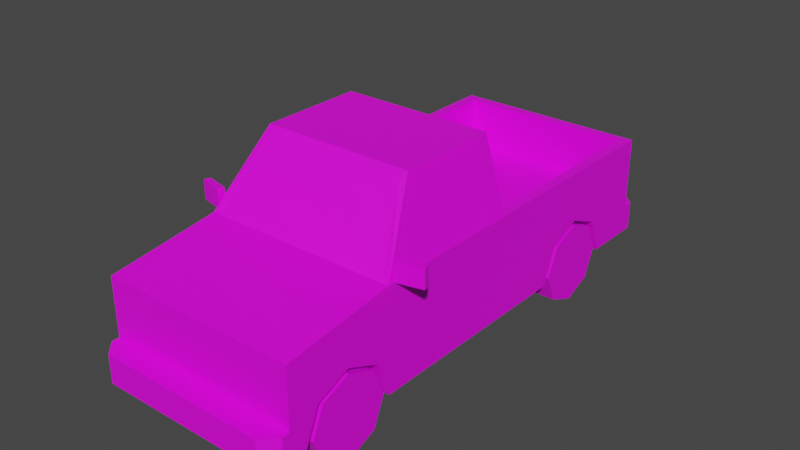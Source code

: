 # Source: Veh_Pickup_01_White.blend  (saved by Blender 2.90.8; exported with 4.5.12 LTS)
import bpy
from mathutils import Matrix  # noqa: F401  (used for matrix-valued properties, if any)

bpy.ops.wm.read_factory_settings(use_empty=True)
scene = bpy.context.scene
scene.name = 'Scene'

# ---- collections
col_collection = bpy.data.collections.new('Collection'); scene.collection.children.link(col_collection)

# ---- images (referenced by path relative to the original .blend; pixels are not part of the script)
import os
ASSET_DIR = os.environ.get("B2B_ASSET_DIR", "")  # directory of the original .blend (textures are referenced by path, not embedded)
HERE = os.path.dirname(os.path.abspath(__file__))  # packed textures are extracted next to this script under _unpacked/

def load_image(name, relpath, width, height, colorspace="sRGB"):
    """Load a texture the original file referenced (path relative to the .blend, or extracted next to this script)."""
    p = next((c for c in (os.path.join(HERE, relpath), os.path.join(ASSET_DIR, relpath)) if relpath and os.path.exists(c)), "")
    if p:
        img = bpy.data.images.load(p, check_existing=True)
        img.name = name
    else:  # same state as the original file: an image datablock whose file is absent (Cycles renders it pink)
        img = bpy.data.images.new(name, width, height)
        img.source = "FILE"
        img.filepath = "//" + (relpath or name)
    img.colorspace_settings.name = colorspace
    return img
img_city_vehicles_pallete_png_032 = load_image('city_vehicles_pallete.png.032', 'city_vehicles_pallete.png', 1024, 1024, 'sRGB')

# ---- materials (node trees are filled in below, after node groups)
mat_material_033 = bpy.data.materials.new('Material.033')
mat_material_033.use_transparent_shadow = False

# ---- material node trees
mat_material_033.use_nodes = True; mat_material_033.node_tree.nodes.clear()
_N = mat_material_033.node_tree.nodes; _L = mat_material_033.node_tree.links
n0 = _N.new('ShaderNodeBsdfPrincipled'); n0.name = 'Principled BSDF'; n0.location = (10, 300)
n0.distribution = 'GGX'
n0.subsurface_method = 'BURLEY'
n0.inputs[3].default_value = 1.45
n0.inputs[27].default_value = (0.0, 0.0, 0.0, 1.0)
n0.inputs[28].default_value = 1.0
n1 = _N.new('ShaderNodeOutputMaterial'); n1.name = 'Material Output'; n1.location = (300, 300)
n2 = _N.new('ShaderNodeTexImage'); n2.name = 'Image Texture'; n2.location = (-364, 125)
n2.image = img_city_vehicles_pallete_png_032
n2.interpolation = 'Closest'
_L.new(n0.outputs[0], n1.inputs[0])
_L.new(n2.outputs[0], n0.inputs[0])
n1.is_active_output = True

# ---- world
world_world = bpy.data.worlds.new('World'); scene.world = world_world
world_world.use_nodes = True; world_world.node_tree.nodes.clear()
_N = world_world.node_tree.nodes; _L = world_world.node_tree.links
n0 = _N.new('ShaderNodeOutputWorld'); n0.name = 'World Output'; n0.location = (300, 300)
n1 = _N.new('ShaderNodeBackground'); n1.name = 'Background'; n1.location = (10, 300)
n1.inputs[0].default_value = (0.05088, 0.05088, 0.05088, 1.0)
_L.new(n1.outputs[0], n0.inputs[0])
n0.is_active_output = True
world_world.color = (0.05088, 0.05088, 0.05088)
world_world.use_sun_shadow = False
world_world.sun_shadow_jitter_overblur = 0.0

# ---- meshes
me_plane_169 = bpy.data.meshes.new('Plane.169')
me_plane_169.from_pydata([(0.3086, 0.6442, 0.3738), (0.3086, 0.8263, 0.4504), (0.3086, 1.008, 0.3738), (0.3413, -1.079, 0.3738), (0.3413, -0.8971, 0.4504), (0.3413, -0.7151, 0.3738), (0.5317, -1.241, 0.6446), (0.5317, -1.241, 0.1786), (0.4226, 0.02507, 1.078), (0.5317, 0.1841, 0.1786), (0.4844, -0.622, 0.7519), (0.5317, -0.6444, 0.1786), (0.3832, -0.3944, 1.084), (0.4763, 0.2395, 0.7236), (0.5317, 1.365, 0.1786), (0.4763, 1.31, 0.7236), (0.3413, -0.8971, 0.1786), (0.5317, -1.079, 0.3738), (0.5317, -0.7151, 0.3738), (0.5317, -0.8971, 0.4504), (0.3413, -1.159, 0.1786), (0.5317, -1.159, 0.1786), (0.3413, -0.6444, 0.1786), (0.3086, 0.8263, 0.1786), (0.5317, 0.6442, 0.3738), (0.5317, 1.008, 0.3738), (0.5317, 0.8263, 0.4504), (0.5317, 0.5696, 0.1786), (0.3086, 0.5696, 0.1786), (0.5317, 1.081, 0.1786), (0.3086, 1.081, 0.1786), (0.5317, -1.241, 0.3293), (0.4567, -1.357, 0.3293), (0.5317, -1.282, 0.3293), (0.5317, -1.282, 0.1786), (0.4567, -1.357, 0.1786), (0.5317, 1.365, 0.7236), (0.5198, 0.02507, 0.7576), (0.4763, 1.31, 0.4545), (0.4763, 0.2395, 0.4545), (0.5317, 1.365, 0.3293), (0.4603, 1.493, 0.1786), (0.5317, 1.421, 0.1786), (0.5317, 1.421, 0.3293), (0.4603, 1.493, 0.3293), (0.4226, -0.354, 1.078), (0.5198, -0.5726, 0.7576), (0.4682, 0.1841, 0.7686), (0.3788, 0.1841, 1.067), (0.4107, -0.372, 1.112), (0.5317, -0.6444, 0.7236), (0.5317, 0.1841, 0.7236), (0.4107, 0.1841, 1.112), (0.5317, -1.241, 0.5608), (0.5317, -1.241, 0.4241), (0.3239, -1.241, 0.5608), (0.3239, -1.241, 0.4241), (0.4872, -1.241, 0.4241), (0.4872, -1.241, 0.5608), (0.5317, 1.365, 0.445), (0.5317, 1.365, 0.6515), (0.4192, 1.365, 0.6515), (0.4192, 1.365, 0.445), (0.5317, 1.365, 0.4823), (0.4192, 1.365, 0.4823), (0.2395, -1.241, 0.5608), (0.2395, -1.241, 0.4241), (0.08405, 1.493, 0.3017), (0.08405, 1.493, 0.2051), (0.07127, -1.357, 0.3009), (0.07127, -1.357, 0.2116), (0.04749, 1.365, 0.6618), (0.04749, 1.365, 0.6286), (0.0293, -1.241, 0.4949), (-0.3086, 0.6442, 0.3738), (-0.3086, 0.8263, 0.4504), (-0.3086, 1.008, 0.3738), (-0.3413, -1.079, 0.3738), (-0.3413, -0.8971, 0.4504), (-0.3413, -0.7151, 0.3738), (-0.5317, -1.241, 0.6446), (-0.5317, -1.241, 0.1786), (-0.4226, 0.02507, 1.078), (-0.5317, 0.1841, 0.1786), (-0.4844, -0.622, 0.7519), (-0.5317, -0.6444, 0.1786), (-0.3832, -0.3944, 1.084), (-0.4763, 0.2395, 0.7236), (-0.5317, 1.365, 0.1786), (-0.4763, 1.31, 0.7236), (0.0, 0.1841, 1.112), (0.0, -0.6444, 0.7236), (0.0, -0.372, 1.112), (0.0, 0.1841, 0.7236), (0.0, 1.365, 0.7236), (0.0, -1.241, 0.6446), (0.0, -1.241, 0.1786), (0.0, 0.1841, 0.1786), (0.0, 1.365, 0.1786), (-0.3413, -0.8971, 0.1786), (-0.5317, -1.079, 0.3738), (-0.5317, -0.7151, 0.3738), (-0.5317, -0.8971, 0.4504), (-0.3413, -1.159, 0.1786), (-0.5317, -1.159, 0.1786), (-0.3413, -0.6444, 0.1786), (-0.3086, 0.8263, 0.1786), (-0.5317, 0.6442, 0.3738), (-0.5317, 1.008, 0.3738), (-0.5317, 0.8263, 0.4504), (-0.5317, 0.5696, 0.1786), (-0.3086, 0.5696, 0.1786), (-0.5317, 1.081, 0.1786), (-0.3086, 1.081, 0.1786), (-0.5317, -1.241, 0.3293), (0.0, -1.241, 0.3293), (0.0, -1.357, 0.3293), (0.0, -1.357, 0.1786), (-0.4567, -1.357, 0.3293), (-0.5317, -1.282, 0.3293), (-0.5317, -1.282, 0.1786), (-0.4567, -1.357, 0.1786), (-0.5317, 1.365, 0.7236), (-0.5198, 0.02507, 0.7576), (0.0, 1.31, 0.7236), (0.0, 1.31, 0.4545), (0.0, 0.2395, 0.7236), (0.0, 0.2395, 0.4545), (-0.4763, 1.31, 0.4545), (-0.4763, 0.2395, 0.4545), (-0.5317, 1.365, 0.3293), (0.0, 1.365, 0.3293), (0.0, 1.493, 0.1786), (0.0, 1.493, 0.3293), (-0.4603, 1.493, 0.1786), (-0.5317, 1.421, 0.1786), (-0.5317, 1.421, 0.3293), (-0.4603, 1.493, 0.3293), (-0.4226, -0.354, 1.078), (-0.5198, -0.5726, 0.7576), (0.0, -0.3944, 1.084), (0.0, -0.622, 0.7519), (-0.4682, 0.1841, 0.7686), (-0.3788, 0.1841, 1.067), (-0.4107, -0.372, 1.112), (-0.5317, -0.6444, 0.7236), (-0.5317, 0.1841, 0.7236), (-0.4107, 0.1841, 1.112), (0.0, 0.1841, 0.7686), (0.0, 0.1841, 1.067), (0.0, -1.241, 0.5608), (-0.5317, -1.241, 0.5608), (0.0, -1.241, 0.4241), (-0.5317, -1.241, 0.4241), (-0.3239, -1.241, 0.5608), (-0.3239, -1.241, 0.4241), (-0.4872, -1.241, 0.4241), (-0.4872, -1.241, 0.5608), (-0.5317, 1.365, 0.445), (-0.5317, 1.365, 0.6515), (-0.4192, 1.365, 0.6515), (-0.4192, 1.365, 0.445), (-0.5317, 1.365, 0.4823), (-0.4192, 1.365, 0.4823), (-0.2395, -1.241, 0.5608), (-0.2395, -1.241, 0.4241), (0.0, 1.493, 0.2051), (0.0, 1.493, 0.3017), (-0.08405, 1.493, 0.3017), (-0.08405, 1.493, 0.2051), (0.0, -1.357, 0.3009), (0.0, -1.357, 0.2116), (-0.07127, -1.357, 0.3009), (-0.07127, -1.357, 0.2116), (0.0, 1.365, 0.6286), (0.0, 1.365, 0.6618), (-0.04749, 1.365, 0.6618), (-0.04749, 1.365, 0.6286), (0.0, -1.241, 0.5242), (0.0, -1.241, 0.4656), (-0.0293, -1.241, 0.4949), (0.5371, -0.6068, 0.724), (0.5371, -0.6068, 0.8264), (0.5276, -0.5726, 0.724), (0.5276, -0.5726, 0.8264), (0.6687, -0.5757, 0.724), (0.6687, -0.5757, 0.8264), (0.6592, -0.5416, 0.724), (0.6592, -0.5416, 0.8264), (-0.5371, -0.6068, 0.724), (-0.5371, -0.6068, 0.8264), (-0.5276, -0.5726, 0.724), (-0.5276, -0.5726, 0.8264), (-0.6687, -0.5757, 0.724), (-0.6687, -0.5757, 0.8264), (-0.6592, -0.5416, 0.724), (-0.6592, -0.5416, 0.8264)], [], [(0, 1, 26, 24), (1, 2, 25, 26), (2, 30, 29, 25), (3, 4, 19, 17), (4, 5, 18, 19), (5, 22, 11, 18), (45, 46, 37, 8), (6, 53, 54, 31, 7, 21, 17, 19, 18, 11, 50), (51, 9, 27, 24, 26, 25, 29, 14, 40, 59, 63, 60, 36), (10, 12, 140, 141), (15, 124, 125, 38), (6, 50, 91, 95), (48, 47, 148, 149), (49, 52, 90, 92), (96, 7, 34, 35, 117), (11, 22, 16, 20, 21, 7, 96, 97, 9), (14, 29, 30, 23, 28, 27, 9, 97, 98), (50, 11, 9, 51), (16, 3, 20), (16, 4, 3), (16, 5, 4), (20, 3, 17, 21), (22, 5, 16), (23, 0, 28), (23, 1, 0), (23, 2, 1), (28, 0, 24, 27), (30, 2, 23), (31, 115, 116, 32, 33), (115, 31, 54, 57, 56, 66, 152), (7, 31, 33, 34), (32, 35, 34, 33), (35, 32, 116, 170, 69, 70, 171, 117), (15, 13, 51, 36), (39, 38, 125, 127), (13, 126, 93, 51), (124, 15, 36, 94), (126, 13, 39, 127), (13, 15, 38, 39), (40, 14, 42, 43), (131, 40, 43, 44, 133), (133, 44, 41, 132, 166, 68, 67, 167), (41, 44, 43, 42), (14, 98, 132, 41, 42), (12, 10, 50, 49), (10, 141, 91, 50), (140, 12, 49, 92), (8, 37, 51, 52), (46, 45, 49, 50), (45, 8, 52, 49), (37, 46, 50, 51), (47, 48, 52, 51), (148, 47, 51, 93), (48, 149, 90, 52), (150, 65, 55, 58, 53, 6, 95), (152, 66, 65, 150, 178, 73, 179), (55, 56, 57, 58), (58, 57, 54, 53), (59, 62, 64, 63), (63, 64, 61, 60), (65, 66, 56, 55), (131, 174, 72, 71, 175, 94, 36, 60, 61, 64, 62, 59, 40), (167, 67, 68, 166), (171, 70, 69, 170), (175, 71, 72, 174), (179, 73, 178), (74, 107, 109, 75), (75, 109, 108, 76), (76, 108, 112, 113), (77, 100, 102, 78), (78, 102, 101, 79), (79, 101, 85, 105), (138, 82, 123, 139), (80, 145, 85, 101, 102, 100, 104, 81, 114, 153, 151), (146, 122, 159, 162, 158, 130, 88, 112, 108, 109, 107, 110, 83), (84, 141, 140, 86), (89, 128, 125, 124), (80, 95, 91, 145), (143, 149, 148, 142), (144, 92, 90, 147), (96, 117, 121, 120, 81), (85, 83, 97, 96, 81, 104, 103, 99, 105), (88, 98, 97, 83, 110, 111, 106, 113, 112), (145, 146, 83, 85), (99, 103, 77), (99, 77, 78), (99, 78, 79), (103, 104, 100, 77), (105, 99, 79), (106, 111, 74), (106, 74, 75), (106, 75, 76), (111, 110, 107, 74), (113, 106, 76), (114, 119, 118, 116, 115), (115, 152, 165, 155, 156, 153, 114), (81, 120, 119, 114), (118, 119, 120, 121), (121, 117, 171, 173, 172, 170, 116, 118), (89, 122, 146, 87), (129, 127, 125, 128), (87, 146, 93, 126), (124, 94, 122, 89), (126, 127, 129, 87), (87, 129, 128, 89), (130, 136, 135, 88), (131, 133, 137, 136, 130), (133, 167, 168, 169, 166, 132, 134, 137), (134, 135, 136, 137), (88, 135, 134, 132, 98), (86, 144, 145, 84), (84, 145, 91, 141), (140, 92, 144, 86), (82, 147, 146, 123), (139, 145, 144, 138), (138, 144, 147, 82), (123, 146, 145, 139), (142, 146, 147, 143), (148, 93, 146, 142), (143, 147, 90, 149), (150, 95, 80, 151, 157, 154, 164), (152, 179, 180, 178, 150, 164, 165), (154, 157, 156, 155), (157, 151, 153, 156), (158, 162, 163, 161), (162, 159, 160, 163), (164, 154, 155, 165), (131, 130, 158, 161, 163, 160, 159, 122, 94, 175, 176, 177, 174), (167, 166, 169, 168), (171, 170, 172, 173), (175, 174, 177, 176), (179, 178, 180), (181, 182, 184, 183), (183, 184, 188, 187), (187, 188, 186, 185), (185, 186, 182, 181), (183, 187, 185, 181), (188, 184, 182, 186), (189, 191, 192, 190), (191, 195, 196, 192), (195, 193, 194, 196), (193, 189, 190, 194), (191, 189, 193, 195), (196, 194, 190, 192)])
_uv = me_plane_169.uv_layers.new(name='UVMap')
_uv.uv.foreach_set('vector', [0.2228, 0.04157, 0.2228, 0.04085, 0.2237, 0.04085, 0.2237, 0.04157, 0.2228, 0.04085, 0.2228, 0.04013, 0.2237, 0.04013, 0.2237, 0.04085, 0.2202, 0.05522, 0.2194, 0.05522, 0.2194, 0.05434, 0.2202, 0.05434, 0.2162, 0.05476, 0.2162, 0.05404, 0.217, 0.05404, 0.217, 0.05476, 0.2162, 0.05404, 0.2162, 0.05333, 0.217, 0.05333, 0.217, 0.05404, 0.2233, 0.05434, 0.2233, 0.05512, 0.2226, 0.05512, 0.2226, 0.05434, 0.1263, 0.04226, 0.1285, 0.04053, 0.1285, 0.04524, 0.1263, 0.04524, 0.9203, 0.3399, 0.9208, 0.3399, 0.9215, 0.3399, 0.9219, 0.3399, 0.9227, 0.3399, 0.9227, 0.3406, 0.9217, 0.341, 0.9213, 0.342, 0.9217, 0.3429, 0.9227, 0.3433, 0.9199, 0.3433, 0.9199, 0.3475, 0.9227, 0.3475, 0.9227, 0.3495, 0.9217, 0.3499, 0.9213, 0.3508, 0.9217, 0.3518, 0.9227, 0.3521, 0.9227, 0.3536, 0.9219, 0.3536, 0.9213, 0.3536, 0.9212, 0.3536, 0.9203, 0.3536, 0.9199, 0.3536, 0.1202, 0.06482, 0.118, 0.06402, 0.118, 0.061, 0.1202, 0.061, 0.9186, 0.3475, 0.9186, 0.3519, 0.9161, 0.3519, 0.9161, 0.3475, 0.9227, 0.3509, 0.9261, 0.3509, 0.9261, 0.3536, 0.9227, 0.3536, 0.1154, 0.05802, 0.1174, 0.05731, 0.1174, 0.061, 0.1154, 0.061, 0.9081, 0.3542, 0.911, 0.3542, 0.911, 0.3564, 0.9081, 0.3564, 0.2095, 0.03857, 0.2074, 0.03857, 0.2074, 0.03841, 0.2077, 0.03812, 0.2095, 0.03812, 0.2074, 0.04116, 0.2082, 0.04116, 0.2082, 0.04017, 0.2082, 0.03914, 0.2074, 0.03914, 0.2074, 0.03857, 0.2095, 0.03857, 0.2095, 0.04442, 0.2074, 0.04442, 0.2074, 0.04907, 0.2074, 0.04796, 0.2083, 0.04796, 0.2083, 0.04695, 0.2083, 0.04594, 0.2074, 0.04594, 0.2074, 0.04442, 0.2095, 0.04442, 0.2095, 0.04907, 0.9199, 0.3433, 0.9227, 0.3433, 0.9227, 0.3475, 0.9199, 0.3475, 0.2235, 0.04538, 0.2227, 0.04467, 0.2235, 0.04435, 0.2235, 0.04538, 0.2224, 0.04538, 0.2227, 0.04467, 0.2235, 0.04538, 0.2227, 0.0461, 0.2224, 0.04538, 0.221, 0.05512, 0.221, 0.05434, 0.2217, 0.05434, 0.2217, 0.05512, 0.2235, 0.04638, 0.2227, 0.0461, 0.2235, 0.04538, 0.2075, 0.03622, 0.2029, 0.03192, 0.2075, 0.03015, 0.2238, 0.05002, 0.2228, 0.05002, 0.2231, 0.0493, 0.2238, 0.05002, 0.2231, 0.05073, 0.2228, 0.05002, 0.2194, 0.05522, 0.2186, 0.05522, 0.2186, 0.05434, 0.2194, 0.05434, 0.2238, 0.05102, 0.2231, 0.05073, 0.2238, 0.05002, 0.8233, 0.1182, 0.8233, 0.1167, 0.8236, 0.1167, 0.8236, 0.118, 0.8234, 0.1182, 0.9144, 0.357, 0.9144, 0.3542, 0.9149, 0.3542, 0.9149, 0.3545, 0.9149, 0.3553, 0.9149, 0.3557, 0.9149, 0.357, 0.8197, 0.1156, 0.8193, 0.1156, 0.8193, 0.1155, 0.8197, 0.1155, 0.8193, 0.1153, 0.8197, 0.1153, 0.8197, 0.1155, 0.8193, 0.1155, 0.8234, 0.1268, 0.823, 0.1268, 0.823, 0.1255, 0.8231, 0.1255, 0.8231, 0.1257, 0.8233, 0.1257, 0.8233, 0.1255, 0.8234, 0.1255, 0.923, 0.3396, 0.923, 0.3451, 0.9227, 0.3454, 0.9227, 0.3393, 0.9227, 0.3509, 0.9227, 0.3454, 0.9252, 0.3454, 0.9252, 0.3509, 0.923, 0.3451, 0.9254, 0.3451, 0.9254, 0.3454, 0.9227, 0.3454, 0.9254, 0.3396, 0.923, 0.3396, 0.9227, 0.3393, 0.9254, 0.3393, 0.9186, 0.3567, 0.9186, 0.3542, 0.92, 0.3542, 0.92, 0.3567, 0.9213, 0.3597, 0.9213, 0.3542, 0.9227, 0.3542, 0.9227, 0.3597, 0.8193, 0.1228, 0.8197, 0.1228, 0.8197, 0.123, 0.8193, 0.123, 0.8236, 0.1214, 0.8236, 0.1228, 0.8235, 0.1228, 0.8233, 0.1226, 0.8233, 0.1214, 0.8175, 0.1244, 0.8175, 0.1257, 0.8171, 0.1257, 0.8171, 0.1244, 0.8172, 0.1244, 0.8172, 0.1247, 0.8174, 0.1247, 0.8174, 0.1244, 0.8197, 0.1232, 0.8193, 0.1232, 0.8193, 0.123, 0.8197, 0.123, 0.2074, 0.04907, 0.2095, 0.04907, 0.2095, 0.04958, 0.2077, 0.04958, 0.2074, 0.0493, 0.9129, 0.3589, 0.9143, 0.3595, 0.9144, 0.3597, 0.9127, 0.3591, 0.9143, 0.3595, 0.9143, 0.357, 0.9144, 0.357, 0.9144, 0.3597, 0.9129, 0.357, 0.9129, 0.3589, 0.9127, 0.3591, 0.9127, 0.357, 0.9183, 0.3467, 0.9197, 0.3467, 0.9199, 0.3475, 0.9181, 0.3475, 0.9197, 0.3436, 0.9183, 0.3448, 0.9181, 0.3447, 0.9199, 0.3433, 0.9183, 0.3448, 0.9183, 0.3467, 0.9181, 0.3475, 0.9181, 0.3447, 0.9197, 0.3467, 0.9197, 0.3436, 0.9199, 0.3433, 0.9199, 0.3475, 0.9125, 0.3546, 0.9112, 0.355, 0.911, 0.3549, 0.9127, 0.3542, 0.9125, 0.357, 0.9125, 0.3546, 0.9127, 0.3542, 0.9127, 0.357, 0.9112, 0.355, 0.9112, 0.357, 0.911, 0.357, 0.911, 0.3549, 0.9156, 0.357, 0.9156, 0.3557, 0.9156, 0.3553, 0.9156, 0.3545, 0.9156, 0.3542, 0.916, 0.3542, 0.916, 0.357, 0.1173, 0.05736, 0.1173, 0.04955, 0.1217, 0.04955, 0.1217, 0.05736, 0.1205, 0.05736, 0.1196, 0.0564, 0.1186, 0.05736, 0.9775, 0.4861, 0.9722, 0.4861, 0.9722, 0.4798, 0.9775, 0.4798, 0.8839, 0.5665, 0.8837, 0.5665, 0.8837, 0.5664, 0.8839, 0.5664, 0.8788, 0.5906, 0.8788, 0.5875, 0.8798, 0.5875, 0.8798, 0.5906, 0.9054, 0.6013, 0.9054, 0.5967, 0.9123, 0.5967, 0.9123, 0.6013, 0.9156, 0.3557, 0.9149, 0.3557, 0.9149, 0.3553, 0.9156, 0.3553, 0.9261, 0.3536, 0.9276, 0.3536, 0.9276, 0.3538, 0.9278, 0.3538, 0.9278, 0.3536, 0.9281, 0.3536, 0.9281, 0.3563, 0.9277, 0.3563, 0.9277, 0.3557, 0.9269, 0.3557, 0.9267, 0.3557, 0.9267, 0.3563, 0.9261, 0.3563, 0.5068, 0.04759, 0.5068, 0.04796, 0.5064, 0.04796, 0.5064, 0.04759, 0.5162, 0.04933, 0.5162, 0.04964, 0.5158, 0.04964, 0.5158, 0.04933, 0.8174, 0.1167, 0.8174, 0.1276, 0.8098, 0.1276, 0.8098, 0.1167, 0.8106, 0.1174, 0.8173, 0.1107, 0.824, 0.1174, 0.2146, 0.0532, 0.2155, 0.0532, 0.2155, 0.05392, 0.2146, 0.05392, 0.2146, 0.05392, 0.2155, 0.05392, 0.2155, 0.05464, 0.2146, 0.05464, 0.2202, 0.05522, 0.2202, 0.05434, 0.221, 0.05434, 0.221, 0.05522, 0.2162, 0.05476, 0.2155, 0.05476, 0.2155, 0.05404, 0.2162, 0.05404, 0.2162, 0.05404, 0.2155, 0.05404, 0.2155, 0.05333, 0.2162, 0.05333, 0.2074, 0.0544, 0.2082, 0.0544, 0.2082, 0.05518, 0.2074, 0.05518, 0.1258, 0.04226, 0.1258, 0.04524, 0.1236, 0.04524, 0.1236, 0.04053, 0.916, 0.3399, 0.9164, 0.3433, 0.9136, 0.3433, 0.9146, 0.3429, 0.915, 0.342, 0.9146, 0.341, 0.9136, 0.3406, 0.9136, 0.3399, 0.9143, 0.3399, 0.9148, 0.3399, 0.9155, 0.3399, 0.9164, 0.3475, 0.9164, 0.3536, 0.916, 0.3536, 0.9151, 0.3536, 0.9149, 0.3536, 0.9143, 0.3536, 0.9136, 0.3536, 0.9136, 0.3521, 0.9146, 0.3518, 0.915, 0.3508, 0.9146, 0.3499, 0.9136, 0.3495, 0.9136, 0.3475, 0.1202, 0.05718, 0.1202, 0.061, 0.118, 0.061, 0.118, 0.05798, 0.9186, 0.3562, 0.9161, 0.3562, 0.9161, 0.3519, 0.9186, 0.3519, 0.9227, 0.3563, 0.9227, 0.3536, 0.9261, 0.3536, 0.9261, 0.3563, 0.1154, 0.06399, 0.1154, 0.061, 0.1174, 0.061, 0.1174, 0.06469, 0.9081, 0.3585, 0.9081, 0.3564, 0.911, 0.3564, 0.911, 0.3585, 0.2095, 0.03857, 0.2095, 0.03812, 0.2113, 0.03812, 0.2116, 0.03841, 0.2116, 0.03857, 0.2116, 0.04116, 0.2116, 0.04442, 0.2095, 0.04442, 0.2095, 0.03857, 0.2116, 0.03857, 0.2116, 0.03914, 0.2109, 0.03914, 0.2109, 0.04017, 0.2109, 0.04116, 0.2116, 0.04907, 0.2095, 0.04907, 0.2095, 0.04442, 0.2116, 0.04442, 0.2116, 0.04594, 0.2107, 0.04594, 0.2107, 0.04695, 0.2107, 0.04796, 0.2116, 0.04796, 0.9164, 0.3433, 0.9164, 0.3475, 0.9136, 0.3475, 0.9136, 0.3433, 0.2238, 0.04798, 0.2238, 0.04901, 0.2231, 0.04869, 0.2238, 0.04798, 0.2231, 0.04869, 0.2228, 0.04798, 0.2238, 0.04798, 0.2228, 0.04798, 0.2231, 0.04726, 0.2218, 0.05434, 0.2226, 0.05434, 0.2226, 0.05512, 0.2218, 0.05512, 0.2238, 0.04698, 0.2238, 0.04798, 0.2231, 0.04726, 0.2239, 0.03912, 0.2239, 0.04013, 0.2231, 0.03984, 0.2239, 0.03912, 0.2231, 0.03984, 0.2228, 0.03912, 0.2239, 0.03912, 0.2228, 0.03912, 0.2231, 0.03841, 0.2228, 0.04245, 0.2228, 0.04157, 0.2236, 0.04157, 0.2236, 0.04245, 0.2239, 0.03812, 0.2239, 0.03912, 0.2231, 0.03841, 0.8233, 0.1153, 0.8234, 0.1153, 0.8236, 0.1155, 0.8236, 0.1167, 0.8233, 0.1167, 0.9144, 0.357, 0.9149, 0.357, 0.9149, 0.3582, 0.9149, 0.3586, 0.9149, 0.3595, 0.9149, 0.3597, 0.9144, 0.3597, 0.8149, 0.1156, 0.8149, 0.1155, 0.8153, 0.1155, 0.8153, 0.1156, 0.8153, 0.1153, 0.8153, 0.1155, 0.8149, 0.1155, 0.8149, 0.1153, 0.8234, 0.1243, 0.8234, 0.1255, 0.8233, 0.1255, 0.8233, 0.1253, 0.8231, 0.1253, 0.8231, 0.1255, 0.823, 0.1255, 0.823, 0.1243, 0.9279, 0.3396, 0.9282, 0.3393, 0.9282, 0.3454, 0.9279, 0.3451, 0.9276, 0.3509, 0.9252, 0.3509, 0.9252, 0.3454, 0.9276, 0.3454, 0.9279, 0.3451, 0.9282, 0.3454, 0.9254, 0.3454, 0.9254, 0.3451, 0.9254, 0.3396, 0.9254, 0.3393, 0.9282, 0.3393, 0.9279, 0.3396, 0.9186, 0.3567, 0.92, 0.3567, 0.92, 0.3591, 0.9186, 0.3591, 0.9116, 0.3573, 0.9092, 0.3573, 0.9092, 0.3475, 0.9116, 0.3475, 0.8153, 0.1228, 0.8153, 0.123, 0.8149, 0.123, 0.8149, 0.1228, 0.8236, 0.1214, 0.8233, 0.1214, 0.8233, 0.1201, 0.8235, 0.1199, 0.8236, 0.1199, 0.8175, 0.1244, 0.8174, 0.1244, 0.8174, 0.1242, 0.8172, 0.1242, 0.8172, 0.1244, 0.8171, 0.1244, 0.8171, 0.1232, 0.8175, 0.1232, 0.8149, 0.1232, 0.8149, 0.123, 0.8153, 0.123, 0.8153, 0.1232, 0.2116, 0.04907, 0.2116, 0.0493, 0.2113, 0.04958, 0.2095, 0.04958, 0.2095, 0.04907, 0.9129, 0.355, 0.9127, 0.3549, 0.9144, 0.3542, 0.9143, 0.3545, 0.9143, 0.3545, 0.9144, 0.3542, 0.9144, 0.357, 0.9143, 0.357, 0.9129, 0.357, 0.9127, 0.357, 0.9127, 0.3549, 0.9129, 0.355, 0.918, 0.3467, 0.9181, 0.3475, 0.9164, 0.3475, 0.9165, 0.3467, 0.9165, 0.3436, 0.9164, 0.3433, 0.9181, 0.3447, 0.918, 0.3448, 0.918, 0.3448, 0.9181, 0.3447, 0.9181, 0.3475, 0.918, 0.3467, 0.9165, 0.3467, 0.9164, 0.3475, 0.9164, 0.3433, 0.9165, 0.3436, 0.9125, 0.3594, 0.9127, 0.3597, 0.911, 0.3591, 0.9112, 0.3589, 0.9125, 0.357, 0.9127, 0.357, 0.9127, 0.3597, 0.9125, 0.3594, 0.9112, 0.3589, 0.911, 0.3591, 0.911, 0.357, 0.9112, 0.357, 0.9156, 0.357, 0.916, 0.357, 0.916, 0.3597, 0.9156, 0.3597, 0.9156, 0.3595, 0.9156, 0.3586, 0.9156, 0.3582, 0.1173, 0.05736, 0.1186, 0.05736, 0.1196, 0.05831, 0.1205, 0.05736, 0.1217, 0.05736, 0.1217, 0.06517, 0.1173, 0.06517, 0.9775, 0.5114, 0.9775, 0.5177, 0.9722, 0.5177, 0.9722, 0.5114, 0.8839, 0.5676, 0.8839, 0.5677, 0.8837, 0.5677, 0.8837, 0.5676, 0.8788, 0.5607, 0.8798, 0.5607, 0.8798, 0.5638, 0.8788, 0.5638, 0.9054, 0.5578, 0.9123, 0.5578, 0.9123, 0.5624, 0.9054, 0.5624, 0.9156, 0.3582, 0.9156, 0.3586, 0.9149, 0.3586, 0.9149, 0.3582, 0.9261, 0.3536, 0.9261, 0.3509, 0.9267, 0.3509, 0.9267, 0.3514, 0.9269, 0.3514, 0.9277, 0.3514, 0.9277, 0.3509, 0.9281, 0.3509, 0.9281, 0.3536, 0.9278, 0.3536, 0.9278, 0.3533, 0.9276, 0.3533, 0.9276, 0.3536, 0.5068, 0.04759, 0.5064, 0.04759, 0.5064, 0.04722, 0.5068, 0.04722, 0.5162, 0.04933, 0.5158, 0.04933, 0.5158, 0.04902, 0.5162, 0.04902, 0.8174, 0.1167, 0.8098, 0.1167, 0.8098, 0.1058, 0.8174, 0.1058, 0.8106, 0.1174, 0.824, 0.1174, 0.8173, 0.1241, 0.1528, 0.06425, 0.1528, 0.06471, 0.1526, 0.06471, 0.1526, 0.06425, 0.953, 0.4955, 0.9525, 0.4955, 0.9525, 0.4949, 0.953, 0.495, 0.1528, 0.06471, 0.1528, 0.06516, 0.1526, 0.06516, 0.1526, 0.06471, 0.1629, 0.05999, 0.1624, 0.05999, 0.1624, 0.0594, 0.1629, 0.05941, 0.1526, 0.06364, 0.1526, 0.06304, 0.1528, 0.06303, 0.1528, 0.06363, 0.153, 0.06365, 0.153, 0.06425, 0.1528, 0.06424, 0.1528, 0.06364, 0.153, 0.06425, 0.1528, 0.06425, 0.1528, 0.06471, 0.153, 0.06471, 0.9424, 0.5039, 0.9424, 0.5033, 0.942, 0.5033, 0.942, 0.5039, 0.153, 0.06471, 0.1528, 0.06471, 0.1528, 0.06516, 0.153, 0.06516, 0.1624, 0.05999, 0.1624, 0.0594, 0.1619, 0.05941, 0.1619, 0.05999, 0.1528, 0.06364, 0.1526, 0.06365, 0.1526, 0.06425, 0.1528, 0.06424, 0.1528, 0.06363, 0.153, 0.06364, 0.153, 0.06304, 0.1528, 0.06303])
me_plane_169.materials.append(mat_material_033)
me_plane_169.use_remesh_fix_poles = True
me_plane_169.use_remesh_preserve_attributes = False
me_plane_169.use_mirror_vertex_groups = False
me_plane_169.update()
me_plane_168 = bpy.data.meshes.new('Plane.168')
me_plane_168.from_pydata([(0.3853, -0.8971, 0.2057), (0.5317, -0.8971, 0.2057), (0.3853, -0.6793, 0.2057), (0.5317, -0.6793, 0.2057), (0.3853, -0.7431, 0.0517), (0.5317, -0.7431, 0.0517), (0.3853, -0.8971, -0.0121), (0.5317, -0.8971, -0.0121), (0.3853, -1.051, 0.0517), (0.5317, -1.051, 0.0517), (0.3853, -1.115, 0.2057), (0.5317, -1.115, 0.2057), (0.3853, -1.051, 0.3597), (0.5317, -1.051, 0.3597), (0.3853, -0.8971, 0.4235), (0.5317, -0.8971, 0.4235), (0.3853, -0.7431, 0.3597), (0.5317, -0.7431, 0.3597), (0.5317, -0.8, 0.1086), (0.5317, -0.7598, 0.2057), (0.5317, -0.8971, 0.06842), (0.5317, -0.9942, 0.1086), (0.5317, -1.034, 0.2057), (0.5317, -0.9942, 0.3028), (0.5317, -0.8971, 0.343), (0.5317, -0.8, 0.3028)], [], [(0, 2, 4), (1, 18, 19), (2, 3, 5, 4), (0, 4, 6), (1, 20, 18), (4, 5, 7, 6), (0, 6, 8), (1, 21, 20), (6, 7, 9, 8), (0, 8, 10), (1, 22, 21), (8, 9, 11, 10), (0, 10, 12), (1, 23, 22), (10, 11, 13, 12), (0, 12, 14), (1, 24, 23), (12, 13, 15, 14), (0, 14, 16), (1, 25, 24), (14, 15, 17, 16), (0, 16, 2), (1, 19, 25), (16, 17, 3, 2), (19, 18, 5, 3), (18, 20, 7, 5), (20, 21, 9, 7), (21, 22, 11, 9), (22, 23, 13, 11), (23, 24, 15, 13), (24, 25, 17, 15), (25, 19, 3, 17)])
_uv = me_plane_168.uv_layers.new(name='UVMap')
_uv.uv.foreach_set('vector', [0.1225, 0.0431, 0.1222, 0.04237, 0.1228, 0.04237, 0.2431, 0.05392, 0.2426, 0.05373, 0.2429, 0.05346, 0.1232, 0.05064, 0.1238, 0.05064, 0.1238, 0.0512, 0.1232, 0.0512, 0.1225, 0.0431, 0.1228, 0.04237, 0.1232, 0.0428, 0.2431, 0.05392, 0.2426, 0.05411, 0.2426, 0.05373, 0.1106, 0.05359, 0.11, 0.05359, 0.11, 0.05303, 0.1106, 0.05303, 0.1225, 0.0431, 0.1232, 0.0428, 0.1232, 0.0434, 0.2431, 0.05392, 0.2429, 0.05438, 0.2426, 0.05411, 0.1106, 0.05303, 0.11, 0.05303, 0.11, 0.05247, 0.1106, 0.05247, 0.1225, 0.0431, 0.1232, 0.0434, 0.1228, 0.04383, 0.2431, 0.05392, 0.2433, 0.05438, 0.2429, 0.05438, 0.1136, 0.0525, 0.1142, 0.0525, 0.1142, 0.05307, 0.1136, 0.05307, 0.1225, 0.0431, 0.1228, 0.04383, 0.1222, 0.04383, 0.2431, 0.05392, 0.2435, 0.05411, 0.2433, 0.05438, 0.1136, 0.05307, 0.1142, 0.05307, 0.1142, 0.05361, 0.1136, 0.05361, 0.1225, 0.0431, 0.1222, 0.04383, 0.1218, 0.0434, 0.2431, 0.05392, 0.2435, 0.05373, 0.2435, 0.05411, 0.1122, 0.05247, 0.1127, 0.05247, 0.1127, 0.05303, 0.1122, 0.05303, 0.1225, 0.0431, 0.1218, 0.0434, 0.1218, 0.0428, 0.2431, 0.05392, 0.2433, 0.05346, 0.2435, 0.05373, 0.1122, 0.05303, 0.1127, 0.05303, 0.1127, 0.05359, 0.1122, 0.05359, 0.1225, 0.0431, 0.1218, 0.0428, 0.1222, 0.04237, 0.2431, 0.05392, 0.2429, 0.05346, 0.2433, 0.05346, 0.1232, 0.05009, 0.1238, 0.05009, 0.1238, 0.05064, 0.1232, 0.05064, 0.1189, 0.05036, 0.1186, 0.05063, 0.1183, 0.05052, 0.1187, 0.05009, 0.1186, 0.05063, 0.1186, 0.05101, 0.1183, 0.05112, 0.1183, 0.05052, 0.1186, 0.05101, 0.1189, 0.05128, 0.1187, 0.05155, 0.1183, 0.05112, 0.1189, 0.05128, 0.1192, 0.05128, 0.1193, 0.05155, 0.1187, 0.05155, 0.1192, 0.05128, 0.1195, 0.05101, 0.1198, 0.05112, 0.1193, 0.05155, 0.1195, 0.05101, 0.1195, 0.05063, 0.1198, 0.05052, 0.1198, 0.05112, 0.1195, 0.05063, 0.1192, 0.05036, 0.1193, 0.05009, 0.1198, 0.05052, 0.1192, 0.05036, 0.1189, 0.05036, 0.1187, 0.05009, 0.1193, 0.05009])
me_plane_168.materials.append(mat_material_033)
me_plane_168.use_remesh_fix_poles = True
me_plane_168.use_remesh_preserve_attributes = False
me_plane_168.use_mirror_vertex_groups = False
me_plane_168.update()
me_plane_167 = bpy.data.meshes.new('Plane.167')
me_plane_167.from_pydata([(-0.3853, -0.8971, 0.2057), (-0.5317, -0.8971, 0.2057), (-0.3853, -0.6793, 0.2057), (-0.5317, -0.6793, 0.2057), (-0.3853, -0.7431, 0.0517), (-0.5317, -0.7431, 0.0517), (-0.3853, -0.8971, -0.0121), (-0.5317, -0.8971, -0.0121), (-0.3853, -1.051, 0.0517), (-0.5317, -1.051, 0.0517), (-0.3853, -1.115, 0.2057), (-0.5317, -1.115, 0.2057), (-0.3853, -1.051, 0.3597), (-0.5317, -1.051, 0.3597), (-0.3853, -0.8971, 0.4235), (-0.5317, -0.8971, 0.4235), (-0.3853, -0.7431, 0.3597), (-0.5317, -0.7431, 0.3597), (-0.5317, -0.8, 0.1086), (-0.5317, -0.7598, 0.2057), (-0.5317, -0.8971, 0.06842), (-0.5317, -0.9942, 0.1086), (-0.5317, -1.034, 0.2057), (-0.5317, -0.9942, 0.3028), (-0.5317, -0.8971, 0.343), (-0.5317, -0.8, 0.3028)], [], [(0, 4, 2), (1, 19, 18), (2, 4, 5, 3), (0, 6, 4), (1, 18, 20), (4, 6, 7, 5), (0, 8, 6), (1, 20, 21), (6, 8, 9, 7), (0, 10, 8), (1, 21, 22), (8, 10, 11, 9), (0, 12, 10), (1, 22, 23), (10, 12, 13, 11), (0, 14, 12), (1, 23, 24), (12, 14, 15, 13), (0, 16, 14), (1, 24, 25), (14, 16, 17, 15), (0, 2, 16), (1, 25, 19), (16, 2, 3, 17), (19, 3, 5, 18), (18, 5, 7, 20), (20, 7, 9, 21), (21, 9, 11, 22), (22, 11, 13, 23), (23, 13, 15, 24), (24, 15, 17, 25), (25, 17, 3, 19)])
_uv = me_plane_167.uv_layers.new(name='UVMap')
_uv.uv.foreach_set('vector', [0.1088, 0.05233, 0.1095, 0.05203, 0.1091, 0.0516, 0.2431, 0.05537, 0.2429, 0.05492, 0.2426, 0.05518, 0.1231, 0.04867, 0.1231, 0.04922, 0.1236, 0.04922, 0.1236, 0.04867, 0.1088, 0.05233, 0.1095, 0.05263, 0.1095, 0.05203, 0.2431, 0.05537, 0.2426, 0.05518, 0.2426, 0.05556, 0.1116, 0.05247, 0.1116, 0.05303, 0.1122, 0.05303, 0.1122, 0.05247, 0.1088, 0.05233, 0.1091, 0.05305, 0.1095, 0.05263, 0.2431, 0.05537, 0.2426, 0.05556, 0.2429, 0.05583, 0.1116, 0.05303, 0.1116, 0.05359, 0.1122, 0.05359, 0.1122, 0.05303, 0.1088, 0.05233, 0.1085, 0.05306, 0.1091, 0.05305, 0.2431, 0.05537, 0.2429, 0.05583, 0.2433, 0.05583, 0.1237, 0.04348, 0.1237, 0.04294, 0.1232, 0.04294, 0.1232, 0.04348, 0.1088, 0.05233, 0.108, 0.05263, 0.1085, 0.05306, 0.2431, 0.05537, 0.2433, 0.05583, 0.2435, 0.05556, 0.1237, 0.04294, 0.1237, 0.04237, 0.1232, 0.04237, 0.1232, 0.04294, 0.1088, 0.05233, 0.108, 0.05203, 0.108, 0.05263, 0.2431, 0.05537, 0.2435, 0.05556, 0.2435, 0.05518, 0.1173, 0.05319, 0.1173, 0.05263, 0.1168, 0.05263, 0.1168, 0.05319, 0.1088, 0.05233, 0.1085, 0.0516, 0.108, 0.05203, 0.2431, 0.05537, 0.2435, 0.05518, 0.2433, 0.05492, 0.1173, 0.05263, 0.1173, 0.05207, 0.1168, 0.05207, 0.1168, 0.05263, 0.1088, 0.05233, 0.1091, 0.0516, 0.1085, 0.0516, 0.2431, 0.05537, 0.2433, 0.05492, 0.2429, 0.05492, 0.1231, 0.0481, 0.1231, 0.04867, 0.1236, 0.04867, 0.1236, 0.0481, 0.1189, 0.05182, 0.1187, 0.05155, 0.1183, 0.05197, 0.1186, 0.05208, 0.1186, 0.05208, 0.1183, 0.05197, 0.1183, 0.05258, 0.1186, 0.05246, 0.1186, 0.05246, 0.1183, 0.05258, 0.1187, 0.053, 0.1189, 0.05273, 0.1189, 0.05273, 0.1187, 0.053, 0.1193, 0.053, 0.1192, 0.05273, 0.1192, 0.05273, 0.1193, 0.053, 0.1198, 0.05258, 0.1195, 0.05246, 0.1195, 0.05246, 0.1198, 0.05258, 0.1198, 0.05197, 0.1195, 0.05208, 0.1195, 0.05208, 0.1198, 0.05197, 0.1193, 0.05155, 0.1192, 0.05182, 0.1192, 0.05182, 0.1193, 0.05155, 0.1187, 0.05155, 0.1189, 0.05182])
me_plane_167.materials.append(mat_material_033)
me_plane_167.use_remesh_fix_poles = True
me_plane_167.use_remesh_preserve_attributes = False
me_plane_167.use_mirror_vertex_groups = False
me_plane_167.update()
me_plane_166 = bpy.data.meshes.new('Plane.166')
me_plane_166.from_pydata([(0.3853, 0.8263, 0.2057), (0.5317, 0.8263, 0.2057), (0.3853, 1.044, 0.2057), (0.5317, 1.044, 0.2057), (0.3853, 0.9803, 0.0517), (0.5317, 0.9803, 0.0517), (0.3853, 0.8263, -0.0121), (0.5317, 0.8263, -0.0121), (0.3853, 0.6722, 0.0517), (0.5317, 0.6722, 0.0517), (0.3853, 0.6084, 0.2057), (0.5317, 0.6084, 0.2057), (0.3853, 0.6722, 0.3597), (0.5317, 0.6722, 0.3597), (0.3853, 0.8263, 0.4235), (0.5317, 0.8263, 0.4235), (0.3853, 0.9803, 0.3597), (0.5317, 0.9803, 0.3597), (0.5317, 0.9233, 0.1086), (0.5317, 0.9636, 0.2057), (0.5317, 0.8263, 0.06842), (0.5317, 0.7292, 0.1086), (0.5317, 0.689, 0.2057), (0.5317, 0.7292, 0.3028), (0.5317, 0.8263, 0.343), (0.5317, 0.9233, 0.3028)], [], [(0, 2, 4), (1, 18, 19), (2, 3, 5, 4), (0, 4, 6), (1, 20, 18), (4, 5, 7, 6), (0, 6, 8), (1, 21, 20), (6, 7, 9, 8), (0, 8, 10), (1, 22, 21), (8, 9, 11, 10), (0, 10, 12), (1, 23, 22), (10, 11, 13, 12), (0, 12, 14), (1, 24, 23), (12, 13, 15, 14), (0, 14, 16), (1, 25, 24), (14, 15, 17, 16), (0, 16, 2), (1, 19, 25), (16, 17, 3, 2), (19, 18, 5, 3), (18, 20, 7, 5), (20, 21, 9, 7), (21, 22, 11, 9), (22, 23, 13, 11), (23, 24, 15, 13), (24, 25, 17, 15), (25, 19, 3, 17)])
_uv = me_plane_166.uv_layers.new(name='UVMap')
_uv.uv.foreach_set('vector', [0.122, 0.05227, 0.1223, 0.05155, 0.1227, 0.05197, 0.2445, 0.05392, 0.2441, 0.05373, 0.2443, 0.05346, 0.1232, 0.05286, 0.1238, 0.05286, 0.1238, 0.05343, 0.1232, 0.05343, 0.122, 0.05227, 0.1227, 0.05197, 0.1227, 0.05258, 0.2445, 0.05392, 0.2441, 0.05411, 0.2441, 0.05373, 0.1106, 0.05247, 0.1111, 0.05247, 0.1111, 0.05303, 0.1106, 0.05303, 0.122, 0.05227, 0.1227, 0.05258, 0.1223, 0.053, 0.2445, 0.05392, 0.2443, 0.05438, 0.2441, 0.05411, 0.1106, 0.05303, 0.1111, 0.05303, 0.1111, 0.05359, 0.1106, 0.05359, 0.122, 0.05227, 0.1223, 0.053, 0.1217, 0.053, 0.2445, 0.05392, 0.2447, 0.05438, 0.2443, 0.05438, 0.11, 0.05383, 0.1095, 0.05383, 0.1095, 0.05326, 0.11, 0.05326, 0.122, 0.05227, 0.1217, 0.053, 0.1212, 0.05258, 0.2445, 0.05392, 0.245, 0.05411, 0.2447, 0.05438, 0.11, 0.05326, 0.1095, 0.05326, 0.1095, 0.05271, 0.11, 0.05271, 0.122, 0.05227, 0.1212, 0.05258, 0.1212, 0.05197, 0.2445, 0.05392, 0.245, 0.05373, 0.245, 0.05411, 0.1116, 0.05359, 0.1111, 0.05359, 0.1111, 0.05303, 0.1116, 0.05303, 0.122, 0.05227, 0.1212, 0.05197, 0.1217, 0.05155, 0.2445, 0.05392, 0.2447, 0.05346, 0.245, 0.05373, 0.1116, 0.05303, 0.1111, 0.05303, 0.1111, 0.05247, 0.1116, 0.05247, 0.122, 0.05227, 0.1217, 0.05155, 0.1223, 0.05155, 0.2445, 0.05392, 0.2443, 0.05346, 0.2447, 0.05346, 0.1232, 0.05232, 0.1238, 0.05232, 0.1238, 0.05286, 0.1232, 0.05286, 0.1203, 0.05036, 0.12, 0.05063, 0.1198, 0.05052, 0.1202, 0.05009, 0.12, 0.05063, 0.12, 0.05101, 0.1198, 0.05112, 0.1198, 0.05052, 0.12, 0.05101, 0.1203, 0.05128, 0.1202, 0.05155, 0.1198, 0.05112, 0.1203, 0.05128, 0.1207, 0.05128, 0.1208, 0.05155, 0.1202, 0.05155, 0.1207, 0.05128, 0.121, 0.05101, 0.1212, 0.05112, 0.1208, 0.05155, 0.121, 0.05101, 0.121, 0.05063, 0.1212, 0.05052, 0.1212, 0.05112, 0.121, 0.05063, 0.1207, 0.05036, 0.1208, 0.05009, 0.1212, 0.05052, 0.1207, 0.05036, 0.1203, 0.05036, 0.1202, 0.05009, 0.1208, 0.05009])
me_plane_166.materials.append(mat_material_033)
me_plane_166.use_remesh_fix_poles = True
me_plane_166.use_remesh_preserve_attributes = False
me_plane_166.use_mirror_vertex_groups = False
me_plane_166.update()
me_plane_165 = bpy.data.meshes.new('Plane.165')
me_plane_165.from_pydata([(-0.3853, 0.8263, 0.2057), (-0.5317, 0.8263, 0.2057), (-0.3853, 1.044, 0.2057), (-0.5317, 1.044, 0.2057), (-0.3853, 0.9803, 0.0517), (-0.5317, 0.9803, 0.0517), (-0.3853, 0.8263, -0.0121), (-0.5317, 0.8263, -0.0121), (-0.3853, 0.6722, 0.0517), (-0.5317, 0.6722, 0.0517), (-0.3853, 0.6084, 0.2057), (-0.5317, 0.6084, 0.2057), (-0.3853, 0.6722, 0.3597), (-0.5317, 0.6722, 0.3597), (-0.3853, 0.8263, 0.4235), (-0.5317, 0.8263, 0.4235), (-0.3853, 0.9803, 0.3597), (-0.5317, 0.9803, 0.3597), (-0.5317, 0.9233, 0.1086), (-0.5317, 0.9636, 0.2057), (-0.5317, 0.8263, 0.06842), (-0.5317, 0.7292, 0.1086), (-0.5317, 0.689, 0.2057), (-0.5317, 0.7292, 0.3028), (-0.5317, 0.8263, 0.343), (-0.5317, 0.9233, 0.3028)], [], [(0, 4, 2), (1, 19, 18), (2, 4, 5, 3), (0, 6, 4), (1, 18, 20), (4, 6, 7, 5), (0, 8, 6), (1, 20, 21), (6, 8, 9, 7), (0, 10, 8), (1, 21, 22), (8, 10, 11, 9), (0, 12, 10), (1, 22, 23), (10, 12, 13, 11), (0, 14, 12), (1, 23, 24), (12, 14, 15, 13), (0, 16, 14), (1, 24, 25), (14, 16, 17, 15), (0, 2, 16), (1, 25, 19), (16, 2, 3, 17), (19, 3, 5, 18), (18, 5, 7, 20), (20, 7, 9, 21), (21, 9, 11, 22), (22, 11, 13, 23), (23, 13, 15, 24), (24, 15, 17, 25), (25, 17, 3, 19)])
_uv = me_plane_165.uv_layers.new(name='UVMap')
_uv.uv.foreach_set('vector', [0.122, 0.05082, 0.1227, 0.05052, 0.1223, 0.05009, 0.2445, 0.05537, 0.2447, 0.05583, 0.245, 0.05556, 0.1173, 0.05307, 0.1173, 0.05361, 0.1179, 0.05361, 0.1179, 0.05307, 0.122, 0.05082, 0.1227, 0.05112, 0.1227, 0.05052, 0.2445, 0.05537, 0.245, 0.05556, 0.245, 0.05518, 0.1127, 0.05247, 0.1127, 0.05303, 0.1132, 0.05303, 0.1132, 0.05247, 0.122, 0.05082, 0.1223, 0.05155, 0.1227, 0.05112, 0.2445, 0.05537, 0.245, 0.05518, 0.2447, 0.05492, 0.1127, 0.05303, 0.1127, 0.05359, 0.1132, 0.05359, 0.1132, 0.05303, 0.122, 0.05082, 0.1217, 0.05155, 0.1223, 0.05155, 0.2445, 0.05537, 0.2447, 0.05492, 0.2443, 0.05492, 0.1238, 0.05232, 0.1238, 0.05177, 0.1232, 0.05177, 0.1232, 0.05232, 0.122, 0.05082, 0.1212, 0.05112, 0.1217, 0.05155, 0.2445, 0.05537, 0.2443, 0.05492, 0.2441, 0.05518, 0.1238, 0.05177, 0.1238, 0.0512, 0.1232, 0.0512, 0.1232, 0.05177, 0.122, 0.05082, 0.1212, 0.05052, 0.1212, 0.05112, 0.2445, 0.05537, 0.2441, 0.05518, 0.2441, 0.05556, 0.11, 0.05271, 0.11, 0.05216, 0.1095, 0.05216, 0.1095, 0.05271, 0.122, 0.05082, 0.1217, 0.05009, 0.1212, 0.05052, 0.2445, 0.05537, 0.2441, 0.05556, 0.2443, 0.05583, 0.11, 0.05216, 0.11, 0.0516, 0.1095, 0.0516, 0.1095, 0.05216, 0.122, 0.05082, 0.1223, 0.05009, 0.1217, 0.05009, 0.2445, 0.05537, 0.2443, 0.05583, 0.2447, 0.05583, 0.1173, 0.0525, 0.1173, 0.05307, 0.1179, 0.05307, 0.1179, 0.0525, 0.1207, 0.05273, 0.1208, 0.053, 0.1212, 0.05258, 0.121, 0.05246, 0.121, 0.05246, 0.1212, 0.05258, 0.1212, 0.05197, 0.121, 0.05208, 0.121, 0.05208, 0.1212, 0.05197, 0.1208, 0.05155, 0.1207, 0.05182, 0.1207, 0.05182, 0.1208, 0.05155, 0.1202, 0.05155, 0.1203, 0.05182, 0.1203, 0.05182, 0.1202, 0.05155, 0.1198, 0.05197, 0.12, 0.05208, 0.12, 0.05208, 0.1198, 0.05197, 0.1198, 0.05258, 0.12, 0.05246, 0.12, 0.05246, 0.1198, 0.05258, 0.1202, 0.053, 0.1203, 0.05273, 0.1203, 0.05273, 0.1202, 0.053, 0.1208, 0.053, 0.1207, 0.05273])
me_plane_165.materials.append(mat_material_033)
me_plane_165.use_remesh_fix_poles = True
me_plane_165.use_remesh_preserve_attributes = False
me_plane_165.use_mirror_vertex_groups = False
me_plane_165.update()

# ---- objects
ob_pickup_01_default = bpy.data.objects.new('Pickup_01_Default', me_plane_169)
ob_wheel_fl = bpy.data.objects.new('Wheel_FL', me_plane_168)
ob_wheel_fr = bpy.data.objects.new('Wheel_FR', me_plane_167)
ob_wheel_rl = bpy.data.objects.new('Wheel_RL', me_plane_166)
ob_wheel_rr = bpy.data.objects.new('Wheel_RR', me_plane_165)

# ---- transforms, parenting, visibility, modifiers, constraints
ob_pickup_01_default.location = (0.0, 0.0, 0.0)
ob_pickup_01_default.lineart.crease_threshold = 0.0
ob_wheel_fl.parent = ob_pickup_01_default
ob_wheel_fl.location = (0.0, 0.0, 0.0)
ob_wheel_fl.lineart.crease_threshold = 0.0
ob_wheel_fr.parent = ob_pickup_01_default
ob_wheel_fr.location = (0.0, 0.0, 0.0)
ob_wheel_fr.lineart.crease_threshold = 0.0
ob_wheel_rl.parent = ob_pickup_01_default
ob_wheel_rl.location = (0.0, 0.0, 0.0)
ob_wheel_rl.lineart.crease_threshold = 0.0
ob_wheel_rr.parent = ob_pickup_01_default
ob_wheel_rr.location = (0.0, 0.0, 0.0)
ob_wheel_rr.lineart.crease_threshold = 0.0

# ---- collection membership
col_collection.objects.link(ob_pickup_01_default)
col_collection.objects.link(ob_wheel_fl)
col_collection.objects.link(ob_wheel_fr)
col_collection.objects.link(ob_wheel_rl)
col_collection.objects.link(ob_wheel_rr)

# ---- scene / render settings (as saved in the file)
scene.frame_start = 1; scene.frame_end = 250; scene.frame_set(3)
scene.render.engine = 'BLENDER_EEVEE_NEXT'
scene.cycles.use_denoising = False
scene.cycles.samples = 128
scene.cycles.sampling_pattern = 'TABULATED_SOBOL'
scene.cycles.use_adaptive_sampling = False
scene.cycles.use_light_tree = False
scene.view_settings.view_transform = 'Filmic'
bpy.context.view_layer.update()

# ---- added for rendering (the .blend has no active camera and no usable light): camera, sun
cam_auto = bpy.data.cameras.new('AutoCamera')
cam_auto.lens = 50.0
cam_auto.sensor_width = 36.0
cam_auto.clip_end = 1000.0
ob_auto_camera = bpy.data.objects.new('AutoCamera', cam_auto)
scene.collection.objects.link(ob_auto_camera)
ob_auto_camera.location = (3.09249, -3.64285, 3.02405)
ob_auto_camera.rotation_euler = (1.09748, -7.21219e-08, 0.694738)
scene.camera = ob_auto_camera
light_auto_sun = bpy.data.lights.new('AutoSun', 'SUN')
light_auto_sun.energy = 3.0
light_auto_sun.angle = 0.0523599
ob_auto_sun = bpy.data.objects.new('AutoSun', light_auto_sun)
scene.collection.objects.link(ob_auto_sun)
ob_auto_sun.rotation_euler = (0.872665, 0.174533, 0.523599)
bpy.context.view_layer.update()
